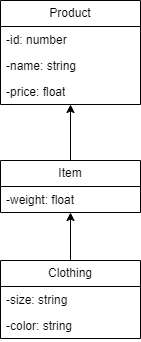

The diagram above was exported from draw.io. Its source (the exported page's mxGraphModel, read from the mxfile embedded in the PNG):
<mxGraphModel dx="794" dy="412" grid="1" gridSize="10" guides="1" tooltips="1" connect="0" arrows="1" fold="1" page="1" pageScale="1" pageWidth="827" pageHeight="1169" background="#ffffff" math="0" shadow="0">
  <root>
    <mxCell id="0" />
    <mxCell id="1" parent="0" />
    <mxCell id="ilA6TIlYzluajL2Aqq93-1" value="Product" style="swimlane;fontStyle=0;childLayout=stackLayout;horizontal=1;startSize=26;fillColor=none;horizontalStack=0;resizeParent=1;resizeParentMax=0;resizeLast=0;collapsible=1;marginBottom=0;whiteSpace=wrap;html=1;" vertex="1" parent="1">
      <mxGeometry x="290" y="80" width="140" height="104" as="geometry" />
    </mxCell>
    <mxCell id="ilA6TIlYzluajL2Aqq93-2" value="-id: number" style="text;strokeColor=none;fillColor=none;align=left;verticalAlign=top;spacingLeft=4;spacingRight=4;overflow=hidden;rotatable=0;points=[[0,0.5],[1,0.5]];portConstraint=eastwest;whiteSpace=wrap;html=1;" vertex="1" parent="ilA6TIlYzluajL2Aqq93-1">
      <mxGeometry y="26" width="140" height="26" as="geometry" />
    </mxCell>
    <mxCell id="ilA6TIlYzluajL2Aqq93-3" value="-name: string" style="text;strokeColor=none;fillColor=none;align=left;verticalAlign=top;spacingLeft=4;spacingRight=4;overflow=hidden;rotatable=0;points=[[0,0.5],[1,0.5]];portConstraint=eastwest;whiteSpace=wrap;html=1;" vertex="1" parent="ilA6TIlYzluajL2Aqq93-1">
      <mxGeometry y="52" width="140" height="26" as="geometry" />
    </mxCell>
    <mxCell id="ilA6TIlYzluajL2Aqq93-4" value="-price: float" style="text;strokeColor=none;fillColor=none;align=left;verticalAlign=top;spacingLeft=4;spacingRight=4;overflow=hidden;rotatable=0;points=[[0,0.5],[1,0.5]];portConstraint=eastwest;whiteSpace=wrap;html=1;" vertex="1" parent="ilA6TIlYzluajL2Aqq93-1">
      <mxGeometry y="78" width="140" height="26" as="geometry" />
    </mxCell>
    <mxCell id="ilA6TIlYzluajL2Aqq93-14" style="edgeStyle=orthogonalEdgeStyle;rounded=0;orthogonalLoop=1;jettySize=auto;html=1;exitX=0.5;exitY=0;exitDx=0;exitDy=0;" edge="1" parent="1" source="ilA6TIlYzluajL2Aqq93-5" target="ilA6TIlYzluajL2Aqq93-1">
      <mxGeometry relative="1" as="geometry" />
    </mxCell>
    <mxCell id="ilA6TIlYzluajL2Aqq93-5" value="Item" style="swimlane;fontStyle=0;childLayout=stackLayout;horizontal=1;startSize=26;fillColor=none;horizontalStack=0;resizeParent=1;resizeParentMax=0;resizeLast=0;collapsible=1;marginBottom=0;whiteSpace=wrap;html=1;" vertex="1" parent="1">
      <mxGeometry x="290" y="240" width="140" height="52" as="geometry" />
    </mxCell>
    <mxCell id="ilA6TIlYzluajL2Aqq93-6" value="-weight: float" style="text;strokeColor=none;fillColor=none;align=left;verticalAlign=top;spacingLeft=4;spacingRight=4;overflow=hidden;rotatable=0;points=[[0,0.5],[1,0.5]];portConstraint=eastwest;whiteSpace=wrap;html=1;" vertex="1" parent="ilA6TIlYzluajL2Aqq93-5">
      <mxGeometry y="26" width="140" height="26" as="geometry" />
    </mxCell>
    <mxCell id="ilA6TIlYzluajL2Aqq93-13" style="edgeStyle=orthogonalEdgeStyle;rounded=0;orthogonalLoop=1;jettySize=auto;html=1;exitX=0.5;exitY=0;exitDx=0;exitDy=0;" edge="1" parent="1" source="ilA6TIlYzluajL2Aqq93-9" target="ilA6TIlYzluajL2Aqq93-5">
      <mxGeometry relative="1" as="geometry" />
    </mxCell>
    <mxCell id="ilA6TIlYzluajL2Aqq93-9" value="Clothing" style="swimlane;fontStyle=0;childLayout=stackLayout;horizontal=1;startSize=26;fillColor=none;horizontalStack=0;resizeParent=1;resizeParentMax=0;resizeLast=0;collapsible=1;marginBottom=0;whiteSpace=wrap;html=1;" vertex="1" parent="1">
      <mxGeometry x="290" y="340" width="140" height="78" as="geometry" />
    </mxCell>
    <mxCell id="ilA6TIlYzluajL2Aqq93-10" value="-size: string" style="text;strokeColor=none;fillColor=none;align=left;verticalAlign=top;spacingLeft=4;spacingRight=4;overflow=hidden;rotatable=0;points=[[0,0.5],[1,0.5]];portConstraint=eastwest;whiteSpace=wrap;html=1;" vertex="1" parent="ilA6TIlYzluajL2Aqq93-9">
      <mxGeometry y="26" width="140" height="26" as="geometry" />
    </mxCell>
    <mxCell id="ilA6TIlYzluajL2Aqq93-11" value="-color: string" style="text;strokeColor=none;fillColor=none;align=left;verticalAlign=top;spacingLeft=4;spacingRight=4;overflow=hidden;rotatable=0;points=[[0,0.5],[1,0.5]];portConstraint=eastwest;whiteSpace=wrap;html=1;" vertex="1" parent="ilA6TIlYzluajL2Aqq93-9">
      <mxGeometry y="52" width="140" height="26" as="geometry" />
    </mxCell>
  </root>
</mxGraphModel>